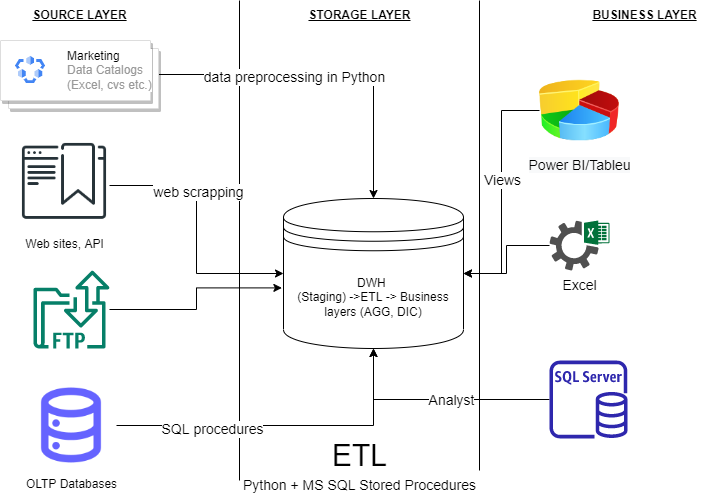

The diagram above was exported from draw.io. Its source (the exported page's mxGraphModel, read from the mxfile embedded in the PNG):
<mxGraphModel dx="781" dy="468" grid="1" gridSize="10" guides="1" tooltips="1" connect="1" arrows="1" fold="1" page="1" pageScale="1" pageWidth="827" pageHeight="1169" math="0" shadow="0">
  <root>
    <mxCell id="0" />
    <mxCell id="1" parent="0" />
    <mxCell id="5A8IAC25DSSV2MfoOxgL-1" value="" style="endArrow=none;html=1;rounded=0;" parent="1" edge="1">
      <mxGeometry width="50" height="50" relative="1" as="geometry">
        <mxPoint x="520" y="510" as="sourcePoint" />
        <mxPoint x="520" y="40" as="targetPoint" />
      </mxGeometry>
    </mxCell>
    <mxCell id="5A8IAC25DSSV2MfoOxgL-2" value="" style="endArrow=none;html=1;rounded=0;" parent="1" edge="1">
      <mxGeometry width="50" height="50" relative="1" as="geometry">
        <mxPoint x="280" y="520" as="sourcePoint" />
        <mxPoint x="280" y="40" as="targetPoint" />
      </mxGeometry>
    </mxCell>
    <mxCell id="P4SiUCAKyMKpFeeTMHMd-1" value="&lt;b&gt;&lt;u&gt;SOURCE LAYER&lt;/u&gt;&lt;/b&gt;" style="text;html=1;resizable=0;autosize=1;align=center;verticalAlign=middle;points=[];fillColor=none;strokeColor=none;rounded=0;" vertex="1" parent="1">
      <mxGeometry x="60" y="40" width="120" height="30" as="geometry" />
    </mxCell>
    <mxCell id="P4SiUCAKyMKpFeeTMHMd-2" value="&lt;b&gt;&lt;u&gt;STORAGE LAYER&lt;/u&gt;&lt;/b&gt;" style="text;html=1;resizable=0;autosize=1;align=center;verticalAlign=middle;points=[];fillColor=none;strokeColor=none;rounded=0;" vertex="1" parent="1">
      <mxGeometry x="335" y="40" width="130" height="30" as="geometry" />
    </mxCell>
    <mxCell id="P4SiUCAKyMKpFeeTMHMd-3" value="&lt;b&gt;&lt;u&gt;BUSINESS LAYER&lt;/u&gt;&lt;/b&gt;" style="text;html=1;resizable=0;autosize=1;align=center;verticalAlign=middle;points=[];fillColor=none;strokeColor=none;rounded=0;" vertex="1" parent="1">
      <mxGeometry x="620" y="40" width="130" height="30" as="geometry" />
    </mxCell>
    <mxCell id="P4SiUCAKyMKpFeeTMHMd-11" style="edgeStyle=orthogonalEdgeStyle;rounded=0;orthogonalLoop=1;jettySize=auto;html=1;" edge="1" parent="1" source="P4SiUCAKyMKpFeeTMHMd-4" target="P4SiUCAKyMKpFeeTMHMd-10">
      <mxGeometry relative="1" as="geometry" />
    </mxCell>
    <mxCell id="P4SiUCAKyMKpFeeTMHMd-30" value="data preprocessing in Python" style="edgeLabel;html=1;align=center;verticalAlign=middle;resizable=0;points=[];fontSize=14;" vertex="1" connectable="0" parent="P4SiUCAKyMKpFeeTMHMd-11">
      <mxGeometry x="-0.2055" y="-2" relative="1" as="geometry">
        <mxPoint as="offset" />
      </mxGeometry>
    </mxCell>
    <mxCell id="P4SiUCAKyMKpFeeTMHMd-4" value="" style="shape=mxgraph.gcp2.doubleRect;strokeColor=#dddddd;shadow=1;strokeWidth=1;rounded=1;absoluteArcSize=1;arcSize=2;" vertex="1" parent="1">
      <mxGeometry x="41" y="80" width="158" height="68" as="geometry" />
    </mxCell>
    <mxCell id="P4SiUCAKyMKpFeeTMHMd-5" value="&lt;font color=&quot;#000000&quot;&gt;Marketing&lt;/font&gt;&lt;br&gt;Data Catalogs&lt;br&gt;(Excel, cvs etc.)" style="editableCssRules=.*;html=1;fontColor=#999999;shape=image;verticalLabelPosition=middle;labelBackgroundColor=#ffffff;verticalAlign=middle;labelPosition=right;align=left;spacingLeft=20;part=1;points=[];imageAspect=0;image=data:image/svg+xml,(base64 omitted: 1224 chars);" vertex="1" parent="P4SiUCAKyMKpFeeTMHMd-4">
      <mxGeometry width="30" height="27" relative="1" as="geometry">
        <mxPoint x="15" y="16" as="offset" />
      </mxGeometry>
    </mxCell>
    <mxCell id="P4SiUCAKyMKpFeeTMHMd-14" style="edgeStyle=orthogonalEdgeStyle;rounded=0;orthogonalLoop=1;jettySize=auto;html=1;" edge="1" parent="1" source="P4SiUCAKyMKpFeeTMHMd-6" target="P4SiUCAKyMKpFeeTMHMd-10">
      <mxGeometry relative="1" as="geometry" />
    </mxCell>
    <mxCell id="P4SiUCAKyMKpFeeTMHMd-31" value="SQL procedures" style="edgeLabel;html=1;align=center;verticalAlign=middle;resizable=0;points=[];fontSize=14;" vertex="1" connectable="0" parent="P4SiUCAKyMKpFeeTMHMd-14">
      <mxGeometry x="-0.4331" y="-3" relative="1" as="geometry">
        <mxPoint as="offset" />
      </mxGeometry>
    </mxCell>
    <mxCell id="P4SiUCAKyMKpFeeTMHMd-6" value="OLTP Databases" style="shape=image;html=1;verticalAlign=top;verticalLabelPosition=bottom;labelBackgroundColor=#ffffff;imageAspect=0;aspect=fixed;image=https://cdn1.iconfinder.com/data/icons/unicons-line-vol-2/24/database-128.png" vertex="1" parent="1">
      <mxGeometry x="67" y="420" width="90" height="90" as="geometry" />
    </mxCell>
    <mxCell id="P4SiUCAKyMKpFeeTMHMd-12" style="edgeStyle=orthogonalEdgeStyle;rounded=0;orthogonalLoop=1;jettySize=auto;html=1;" edge="1" parent="1" source="P4SiUCAKyMKpFeeTMHMd-7" target="P4SiUCAKyMKpFeeTMHMd-10">
      <mxGeometry relative="1" as="geometry" />
    </mxCell>
    <mxCell id="P4SiUCAKyMKpFeeTMHMd-29" value="web scrapping" style="edgeLabel;html=1;align=center;verticalAlign=middle;resizable=0;points=[];fontSize=14;" vertex="1" connectable="0" parent="P4SiUCAKyMKpFeeTMHMd-12">
      <mxGeometry x="-0.2875" y="1" relative="1" as="geometry">
        <mxPoint as="offset" />
      </mxGeometry>
    </mxCell>
    <mxCell id="P4SiUCAKyMKpFeeTMHMd-7" value="Web sites, API" style="shape=image;html=1;verticalAlign=top;verticalLabelPosition=bottom;labelBackgroundColor=#ffffff;imageAspect=0;aspect=fixed;image=https://cdn1.iconfinder.com/data/icons/seo-and-web-development-6/32/development_website_bookmark_favorite_site-128.png" vertex="1" parent="1">
      <mxGeometry x="60" y="180" width="90" height="90" as="geometry" />
    </mxCell>
    <mxCell id="P4SiUCAKyMKpFeeTMHMd-13" style="edgeStyle=orthogonalEdgeStyle;rounded=0;orthogonalLoop=1;jettySize=auto;html=1;entryX=-0.009;entryY=0.596;entryDx=0;entryDy=0;entryPerimeter=0;" edge="1" parent="1" source="P4SiUCAKyMKpFeeTMHMd-9" target="P4SiUCAKyMKpFeeTMHMd-10">
      <mxGeometry relative="1" as="geometry" />
    </mxCell>
    <mxCell id="P4SiUCAKyMKpFeeTMHMd-9" value="" style="sketch=0;outlineConnect=0;fontColor=#232F3E;gradientColor=none;fillColor=#067F68;strokeColor=none;dashed=0;verticalLabelPosition=bottom;verticalAlign=top;align=center;html=1;fontSize=12;fontStyle=0;aspect=fixed;shape=mxgraph.aws4.transfer_for_ftp_resource;" vertex="1" parent="1">
      <mxGeometry x="74" y="310" width="76" height="78" as="geometry" />
    </mxCell>
    <mxCell id="P4SiUCAKyMKpFeeTMHMd-10" value="DWH &lt;br&gt;(Staging) -&amp;gt;ETL -&amp;gt; Business layers (AGG, DIC)" style="shape=datastore;whiteSpace=wrap;html=1;" vertex="1" parent="1">
      <mxGeometry x="324" y="238" width="180" height="150" as="geometry" />
    </mxCell>
    <mxCell id="P4SiUCAKyMKpFeeTMHMd-15" value="ETL" style="text;html=1;resizable=0;autosize=1;align=center;verticalAlign=middle;points=[];fillColor=none;strokeColor=none;rounded=0;fontSize=30;" vertex="1" parent="1">
      <mxGeometry x="360" y="470" width="80" height="50" as="geometry" />
    </mxCell>
    <mxCell id="P4SiUCAKyMKpFeeTMHMd-18" value="Python + MS SQL Stored Procedures" style="text;html=1;resizable=0;autosize=1;align=center;verticalAlign=middle;points=[];fillColor=none;strokeColor=none;rounded=0;fontSize=14;" vertex="1" parent="1">
      <mxGeometry x="270" y="510" width="260" height="30" as="geometry" />
    </mxCell>
    <mxCell id="P4SiUCAKyMKpFeeTMHMd-23" style="edgeStyle=orthogonalEdgeStyle;rounded=0;orthogonalLoop=1;jettySize=auto;html=1;entryX=1;entryY=0.5;entryDx=0;entryDy=0;fontSize=14;" edge="1" parent="1" source="P4SiUCAKyMKpFeeTMHMd-22" target="P4SiUCAKyMKpFeeTMHMd-10">
      <mxGeometry relative="1" as="geometry" />
    </mxCell>
    <mxCell id="P4SiUCAKyMKpFeeTMHMd-26" value="Views" style="edgeLabel;html=1;align=center;verticalAlign=middle;resizable=0;points=[];fontSize=14;" vertex="1" connectable="0" parent="P4SiUCAKyMKpFeeTMHMd-23">
      <mxGeometry x="-0.1018" relative="1" as="geometry">
        <mxPoint as="offset" />
      </mxGeometry>
    </mxCell>
    <mxCell id="P4SiUCAKyMKpFeeTMHMd-22" value="&lt;span style=&quot;background-color: rgb(248, 249, 250);&quot;&gt;Power BI/Tableu&lt;/span&gt;" style="image;html=1;image=img/lib/clip_art/finance/Pie_Chart_128x128.png;fontSize=14;" vertex="1" parent="1">
      <mxGeometry x="580" y="110" width="80" height="80" as="geometry" />
    </mxCell>
    <mxCell id="P4SiUCAKyMKpFeeTMHMd-35" style="edgeStyle=orthogonalEdgeStyle;rounded=0;orthogonalLoop=1;jettySize=auto;html=1;fontSize=14;" edge="1" parent="1" source="P4SiUCAKyMKpFeeTMHMd-32" target="P4SiUCAKyMKpFeeTMHMd-10">
      <mxGeometry relative="1" as="geometry" />
    </mxCell>
    <mxCell id="P4SiUCAKyMKpFeeTMHMd-32" value="Excel" style="sketch=0;pointerEvents=1;shadow=0;dashed=0;html=1;strokeColor=none;fillColor=#505050;labelPosition=center;verticalLabelPosition=bottom;verticalAlign=top;outlineConnect=0;align=center;shape=mxgraph.office.services.excel_services;fontSize=14;" vertex="1" parent="1">
      <mxGeometry x="590" y="260" width="60" height="50" as="geometry" />
    </mxCell>
    <mxCell id="P4SiUCAKyMKpFeeTMHMd-34" style="edgeStyle=orthogonalEdgeStyle;rounded=0;orthogonalLoop=1;jettySize=auto;html=1;fontSize=14;" edge="1" parent="1" source="P4SiUCAKyMKpFeeTMHMd-33" target="P4SiUCAKyMKpFeeTMHMd-10">
      <mxGeometry relative="1" as="geometry" />
    </mxCell>
    <mxCell id="P4SiUCAKyMKpFeeTMHMd-36" value="Analyst" style="edgeLabel;html=1;align=center;verticalAlign=middle;resizable=0;points=[];fontSize=14;" vertex="1" connectable="0" parent="P4SiUCAKyMKpFeeTMHMd-34">
      <mxGeometry x="-0.1285" relative="1" as="geometry">
        <mxPoint as="offset" />
      </mxGeometry>
    </mxCell>
    <mxCell id="P4SiUCAKyMKpFeeTMHMd-33" value="" style="sketch=0;outlineConnect=0;fontColor=#232F3E;gradientColor=none;fillColor=#2E27AD;strokeColor=none;dashed=0;verticalLabelPosition=bottom;verticalAlign=top;align=center;html=1;fontSize=12;fontStyle=0;aspect=fixed;pointerEvents=1;shape=mxgraph.aws4.rds_sql_server_instance;" vertex="1" parent="1">
      <mxGeometry x="590" y="400" width="78" height="78" as="geometry" />
    </mxCell>
  </root>
</mxGraphModel>